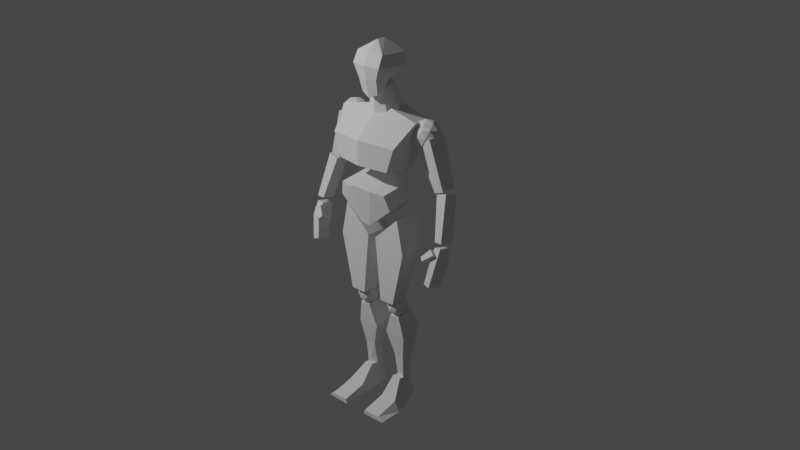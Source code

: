 # Source: 14-collections.blend  (saved by Blender 3.0.42; exported with 4.5.12 LTS)
import bpy
from mathutils import Matrix  # noqa: F401  (used for matrix-valued properties, if any)

bpy.ops.wm.read_factory_settings(use_empty=True)
scene = bpy.context.scene
scene.name = 'Scene'

# ---- collections
col_block_man = bpy.data.collections.new('Block Man'); scene.collection.children.link(col_block_man)
col_rendering = bpy.data.collections.new('Rendering'); scene.collection.children.link(col_rendering)
col_references = bpy.data.collections.new('References'); scene.collection.children.link(col_references)
col_reference_male = bpy.data.collections.new('Reference Male'); scene.collection.children.link(col_reference_male)

# ---- world
world_world = bpy.data.worlds.new('World'); scene.world = world_world
world_world.use_nodes = True; world_world.node_tree.nodes.clear()
_N = world_world.node_tree.nodes; _L = world_world.node_tree.links
n0 = _N.new('ShaderNodeOutputWorld'); n0.name = 'World Output'; n0.location = (300, 300)
n1 = _N.new('ShaderNodeBackground'); n1.name = 'Background'; n1.location = (10, 300)
n1.inputs[0].default_value = (0.05088, 0.05088, 0.05088, 1.0)
_L.new(n1.outputs[0], n0.inputs[0])
n0.is_active_output = True
world_world.color = (0.05088, 0.05088, 0.05088)
world_world.use_sun_shadow = False
world_world.sun_shadow_jitter_overblur = 0.0

# ---- cameras
cam_camera = bpy.data.cameras.new('Camera')
cam_camera.clip_end = 100.0
cam_camera.ortho_scale = 7.314

# ---- lights
light_light = bpy.data.lights.new('Light', 'POINT')
light_light.transmission_factor = 0.0
light_light.energy = 1000.0
light_light.shadow_soft_size = 0.1
light_light.shadow_maximum_resolution = 0.006
light_light.use_absolute_resolution = True

# ---- meshes
me_cube_007 = bpy.data.meshes.new('Cube.007')
me_cube_007.from_pydata([(-0.09564, -0.6516, -0.4388), (-0.159, -1.134, 0.2195), (-0.09564, 0.7457, -0.4284), (-0.159, 1.085, 0.233), (0.06867, -0.6535, -0.4364), (0.1234, -1.34, 0.4853), (0.06867, 0.7438, -0.4259), (0.1234, 1.242, 0.501), (-0.1357, -0.971, -0.003843), (-0.1357, 0.9459, 0.008583), (0.1983, 1.067, 0.1498), (0.1983, -1.079, 0.136)], [], [(8, 1, 3, 9), (9, 3, 7, 10), (10, 7, 5, 11), (11, 5, 1, 8), (2, 6, 4, 0), (7, 3, 1, 5), (4, 11, 8, 0), (6, 10, 11, 4), (2, 9, 10, 6), (0, 8, 9, 2)])
_uv = me_cube_007.uv_layers.new(name='UVMap')
_uv.uv.foreach_set('vector', [0.5331, 0.0, 0.625, 0.0, 0.625, 0.25, 0.5331, 0.25, 0.5331, 0.25, 0.625, 0.25, 0.625, 0.5, 0.5331, 0.5, 0.5331, 0.5, 0.625, 0.5, 0.625, 0.75, 0.5331, 0.75, 0.5331, 0.75, 0.625, 0.75, 0.625, 1.0, 0.5331, 1.0, 0.125, 0.5, 0.375, 0.5, 0.375, 0.75, 0.125, 0.75, 0.625, 0.5, 0.875, 0.5, 0.875, 0.75, 0.625, 0.75, 0.375, 0.75, 0.5331, 0.75, 0.5331, 1.0, 0.375, 1.0, 0.375, 0.5, 0.5331, 0.5, 0.5331, 0.75, 0.375, 0.75, 0.375, 0.25, 0.5331, 0.25, 0.5331, 0.5, 0.375, 0.5, 0.375, 0.0, 0.5331, 0.0, 0.5331, 0.25, 0.375, 0.25])
me_cube_007.use_remesh_fix_poles = True
me_cube_007.use_remesh_preserve_attributes = False
me_cube_007.update()
me_cube_008 = bpy.data.meshes.new('Cube.008')
me_cube_008.from_pydata([(-0.09142, -0.7083, -0.3911), (-0.08705, -0.7119, 0.3845), (-0.09142, 0.00254, -0.4333), (-0.08705, 1.211, 0.3845), (0.09164, -1.015, -0.4074), (0.1135, -0.7047, 0.3893), (0.09164, -0.001043, -0.4357), (0.1135, 1.218, 0.3893), (-0.2313, -0.8122, 0.1531), (-0.2313, 1.581, 0.1927), (0.1922, 1.563, 0.1806), (0.1922, -0.8301, 0.141), (-0.09549, 0.4103, -0.1464), (0.108, 0.3642, -0.1774), (0.108, -0.8067, -0.1274), (-0.09549, -0.7606, -0.09639)], [], [(8, 1, 3, 9), (9, 3, 7, 10), (10, 7, 5, 11), (11, 5, 1, 8), (2, 6, 4, 0), (7, 3, 1, 5), (14, 11, 8, 15), (13, 10, 11, 14), (12, 9, 10, 13), (15, 8, 9, 12), (0, 15, 12, 2), (2, 12, 13, 6), (6, 13, 14, 4), (4, 14, 15, 0)])
_uv = me_cube_008.uv_layers.new(name='UVMap')
_uv.uv.foreach_set('vector', [0.5462, 0.0, 0.625, 0.0, 0.625, 0.25, 0.5462, 0.25, 0.5462, 0.25, 0.625, 0.25, 0.625, 0.5, 0.5462, 0.5, 0.5462, 0.5, 0.625, 0.5, 0.625, 0.75, 0.5462, 0.75, 0.5462, 0.75, 0.625, 0.75, 0.625, 1.0, 0.5462, 1.0, 0.125, 0.5, 0.375, 0.5, 0.375, 0.75, 0.125, 0.75, 0.625, 0.5, 0.875, 0.5, 0.875, 0.75, 0.625, 0.75, 0.4549, 0.75, 0.5462, 0.75, 0.5462, 1.0, 0.4549, 1.0, 0.4549, 0.5, 0.5462, 0.5, 0.5462, 0.75, 0.4549, 0.75, 0.4549, 0.25, 0.5462, 0.25, 0.5462, 0.5, 0.4549, 0.5, 0.4549, 0.0, 0.5462, 0.0, 0.5462, 0.25, 0.4549, 0.25, 0.375, 0.0, 0.4549, 0.0, 0.4549, 0.25, 0.375, 0.25, 0.375, 0.25, 0.4549, 0.25, 0.4549, 0.5, 0.375, 0.5, 0.375, 0.5, 0.4549, 0.5, 0.4549, 0.75, 0.375, 0.75, 0.375, 0.75, 0.4549, 0.75, 0.4549, 1.0, 0.375, 1.0])
me_cube_008.use_remesh_fix_poles = True
me_cube_008.use_remesh_preserve_attributes = False
me_cube_008.update()
me_icosphere = bpy.data.meshes.new('Icosphere')
me_icosphere.from_pydata([(0.0, 0.0, -1.0), (0.7236, -0.5257, -0.4472), (-0.2764, -0.8506, -0.4472), (-0.8944, 0.0, -0.4472), (-0.2764, 0.8506, -0.4472), (0.7236, 0.5257, -0.4472), (0.2764, -0.8506, 0.4472), (-0.7236, -0.5257, 0.4472), (-0.7236, 0.5257, 0.4472), (0.2764, 0.8506, 0.4472), (0.8944, 0.0, 0.4472), (0.0, 0.0, 1.0), (-0.1625, -0.5, -0.8507), (0.4253, -0.309, -0.8507), (0.2629, -0.809, -0.5257), (0.8506, 0.0, -0.5257), (0.4253, 0.309, -0.8507), (-0.5257, 0.0, -0.8507), (-0.6882, -0.5, -0.5257), (-0.1625, 0.5, -0.8507), (-0.6882, 0.5, -0.5257), (0.2629, 0.809, -0.5257), (0.9511, -0.309, 0.0), (0.9511, 0.309, 0.0), (0.0, -1.0, 0.0), (0.5878, -0.809, 0.0), (-0.9511, -0.309, 0.0), (-0.5878, -0.809, 0.0), (-0.5878, 0.809, 0.0), (-0.9511, 0.309, 0.0), (0.5878, 0.809, 0.0), (0.0, 1.0, 0.0), (0.6882, -0.5, 0.5257), (-0.2629, -0.809, 0.5257), (-0.8506, 0.0, 0.5257), (-0.2629, 0.809, 0.5257), (0.6882, 0.5, 0.5257), (0.1625, -0.5, 0.8507), (0.5257, 0.0, 0.8507), (-0.4253, -0.309, 0.8507), (-0.4253, 0.309, 0.8507), (0.1625, 0.5, 0.8507)], [], [(0, 13, 12), (1, 13, 15), (0, 12, 17), (0, 17, 19), (0, 19, 16), (1, 15, 22), (2, 14, 24), (3, 18, 26), (4, 20, 28), (5, 21, 30), (1, 22, 25), (2, 24, 27), (3, 26, 29), (4, 28, 31), (5, 30, 23), (6, 32, 37), (7, 33, 39), (8, 34, 40), (9, 35, 41), (10, 36, 38), (38, 41, 11), (38, 36, 41), (36, 9, 41), (41, 40, 11), (41, 35, 40), (35, 8, 40), (40, 39, 11), (40, 34, 39), (34, 7, 39), (39, 37, 11), (39, 33, 37), (33, 6, 37), (37, 38, 11), (37, 32, 38), (32, 10, 38), (23, 36, 10), (23, 30, 36), (30, 9, 36), (31, 35, 9), (31, 28, 35), (28, 8, 35), (29, 34, 8), (29, 26, 34), (26, 7, 34), (27, 33, 7), (27, 24, 33), (24, 6, 33), (25, 32, 6), (25, 22, 32), (22, 10, 32), (30, 31, 9), (30, 21, 31), (21, 4, 31), (28, 29, 8), (28, 20, 29), (20, 3, 29), (26, 27, 7), (26, 18, 27), (18, 2, 27), (24, 25, 6), (24, 14, 25), (14, 1, 25), (22, 23, 10), (22, 15, 23), (15, 5, 23), (16, 21, 5), (16, 19, 21), (19, 4, 21), (19, 20, 4), (19, 17, 20), (17, 3, 20), (17, 18, 3), (17, 12, 18), (12, 2, 18), (15, 16, 5), (15, 13, 16), (13, 0, 16), (12, 14, 2), (12, 13, 14), (13, 1, 14)])
_uv = me_icosphere.uv_layers.new(name='UVMap')
_uv.uv.foreach_set('vector', [0.1818, 0.0, 0.2273, 0.07873, 0.1364, 0.07873, 0.2727, 0.1575, 0.3182, 0.07873, 0.3636, 0.1575, 0.9091, 0.0, 0.9545, 0.07873, 0.8636, 0.07873, 0.7273, 0.0, 0.7727, 0.07873, 0.6818, 0.07873, 0.5455, 0.0, 0.5909, 0.07873, 0.5, 0.07873, 0.2727, 0.1575, 0.3636, 0.1575, 0.3182, 0.2362, 0.09091, 0.1575, 0.1818, 0.1575, 0.1364, 0.2362, 0.8182, 0.1575, 0.9091, 0.1575, 0.8636, 0.2362, 0.6364, 0.1575, 0.7273, 0.1575, 0.6818, 0.2362, 0.4545, 0.1575, 0.5455, 0.1575, 0.5, 0.2362, 0.2727, 0.1575, 0.3182, 0.2362, 0.2273, 0.2362, 0.09091, 0.1575, 0.1364, 0.2362, 0.04546, 0.2362, 0.8182, 0.1575, 0.8636, 0.2362, 0.7727, 0.2362, 0.6364, 0.1575, 0.6818, 0.2362, 0.5909, 0.2362, 0.4545, 0.1575, 0.5, 0.2362, 0.4091, 0.2362, 0.1818, 0.3149, 0.2727, 0.3149, 0.2273, 0.3937, 0.0, 0.3149, 0.09091, 0.3149, 0.04546, 0.3937, 0.7273, 0.3149, 0.8182, 0.3149, 0.7727, 0.3937, 0.5455, 0.3149, 0.6364, 0.3149, 0.5909, 0.3937, 0.3636, 0.3149, 0.4545, 0.3149, 0.4091, 0.3937, 0.4091, 0.3937, 0.5, 0.3937, 0.4545, 0.4724, 0.4091, 0.3937, 0.4545, 0.3149, 0.5, 0.3937, 0.4545, 0.3149, 0.5455, 0.3149, 0.5, 0.3937, 0.5909, 0.3937, 0.6818, 0.3937, 0.6364, 0.4724, 0.5909, 0.3937, 0.6364, 0.3149, 0.6818, 0.3937, 0.6364, 0.3149, 0.7273, 0.3149, 0.6818, 0.3937, 0.7727, 0.3937, 0.8636, 0.3937, 0.8182, 0.4724, 0.7727, 0.3937, 0.8182, 0.3149, 0.8636, 0.3937, 0.8182, 0.3149, 0.9091, 0.3149, 0.8636, 0.3937, 0.04546, 0.3937, 0.1364, 0.3937, 0.09091, 0.4724, 0.04546, 0.3937, 0.09091, 0.3149, 0.1364, 0.3937, 0.09091, 0.3149, 0.1818, 0.3149, 0.1364, 0.3937, 0.2273, 0.3937, 0.3182, 0.3937, 0.2727, 0.4724, 0.2273, 0.3937, 0.2727, 0.3149, 0.3182, 0.3937, 0.2727, 0.3149, 0.3636, 0.3149, 0.3182, 0.3937, 0.4091, 0.2362, 0.4545, 0.3149, 0.3636, 0.3149, 0.4091, 0.2362, 0.5, 0.2362, 0.4545, 0.3149, 0.5, 0.2362, 0.5455, 0.3149, 0.4545, 0.3149, 0.5909, 0.2362, 0.6364, 0.3149, 0.5455, 0.3149, 0.5909, 0.2362, 0.6818, 0.2362, 0.6364, 0.3149, 0.6818, 0.2362, 0.7273, 0.3149, 0.6364, 0.3149, 0.7727, 0.2362, 0.8182, 0.3149, 0.7273, 0.3149, 0.7727, 0.2362, 0.8636, 0.2362, 0.8182, 0.3149, 0.8636, 0.2362, 0.9091, 0.3149, 0.8182, 0.3149, 0.04546, 0.2362, 0.09091, 0.3149, 0.0, 0.3149, 0.04546, 0.2362, 0.1364, 0.2362, 0.09091, 0.3149, 0.1364, 0.2362, 0.1818, 0.3149, 0.09091, 0.3149, 0.2273, 0.2362, 0.2727, 0.3149, 0.1818, 0.3149, 0.2273, 0.2362, 0.3182, 0.2362, 0.2727, 0.3149, 0.3182, 0.2362, 0.3636, 0.3149, 0.2727, 0.3149, 0.5, 0.2362, 0.5909, 0.2362, 0.5455, 0.3149, 0.5, 0.2362, 0.5455, 0.1575, 0.5909, 0.2362, 0.5455, 0.1575, 0.6364, 0.1575, 0.5909, 0.2362, 0.6818, 0.2362, 0.7727, 0.2362, 0.7273, 0.3149, 0.6818, 0.2362, 0.7273, 0.1575, 0.7727, 0.2362, 0.7273, 0.1575, 0.8182, 0.1575, 0.7727, 0.2362, 0.8636, 0.2362, 0.9545, 0.2362, 0.9091, 0.3149, 0.8636, 0.2362, 0.9091, 0.1575, 0.9545, 0.2362, 0.9091, 0.1575, 1.0, 0.1575, 0.9545, 0.2362, 0.1364, 0.2362, 0.2273, 0.2362, 0.1818, 0.3149, 0.1364, 0.2362, 0.1818, 0.1575, 0.2273, 0.2362, 0.1818, 0.1575, 0.2727, 0.1575, 0.2273, 0.2362, 0.3182, 0.2362, 0.4091, 0.2362, 0.3636, 0.3149, 0.3182, 0.2362, 0.3636, 0.1575, 0.4091, 0.2362, 0.3636, 0.1575, 0.4545, 0.1575, 0.4091, 0.2362, 0.5, 0.07873, 0.5455, 0.1575, 0.4545, 0.1575, 0.5, 0.07873, 0.5909, 0.07873, 0.5455, 0.1575, 0.5909, 0.07873, 0.6364, 0.1575, 0.5455, 0.1575, 0.6818, 0.07873, 0.7273, 0.1575, 0.6364, 0.1575, 0.6818, 0.07873, 0.7727, 0.07873, 0.7273, 0.1575, 0.7727, 0.07873, 0.8182, 0.1575, 0.7273, 0.1575, 0.8636, 0.07873, 0.9091, 0.1575, 0.8182, 0.1575, 0.8636, 0.07873, 0.9545, 0.07873, 0.9091, 0.1575, 0.9545, 0.07873, 1.0, 0.1575, 0.9091, 0.1575, 0.3636, 0.1575, 0.4091, 0.07873, 0.4545, 0.1575, 0.3636, 0.1575, 0.3182, 0.07873, 0.4091, 0.07873, 0.3182, 0.07873, 0.3636, 0.0, 0.4091, 0.07873, 0.1364, 0.07873, 0.1818, 0.1575, 0.09091, 0.1575, 0.1364, 0.07873, 0.2273, 0.07873, 0.1818, 0.1575, 0.2273, 0.07873, 0.2727, 0.1575, 0.1818, 0.1575])
me_icosphere.use_remesh_fix_poles = True
me_icosphere.use_remesh_preserve_attributes = False
me_icosphere.update()
me_cube_009 = bpy.data.meshes.new('Cube.009')
me_cube_009.from_pydata([(-0.1476, -0.279, -0.3581), (-0.1222, -0.2912, 0.06927), (-0.1476, 1.401, -0.2704), (-0.1005, 1.247, 0.6846), (0.2299, -0.279, -0.3386), (0.1431, -0.2912, 0.05953), (0.05744, 1.401, -0.2509), (0.03456, 1.247, 0.6554), (-0.1476, 0.561, -0.3143), (-0.1005, 0.4599, 0.7528), (0.1629, 0.561, -0.2948), (0.03456, 0.4599, 0.7236), (-0.1475, -1.543, -0.382), (-0.1222, -1.556, -0.1819), (0.1432, -1.556, -0.1917), (0.23, -1.543, -0.3625)], [], [(8, 9, 3, 2), (2, 3, 7, 6), (10, 11, 5, 4), (1, 0, 12, 13), (8, 10, 4, 0), (11, 9, 1, 5), (7, 3, 9, 11), (2, 6, 10, 8), (6, 7, 11, 10), (0, 1, 9, 8), (15, 14, 13, 12), (0, 4, 15, 12), (5, 1, 13, 14), (4, 5, 14, 15)])
_uv = me_cube_009.uv_layers.new(name='UVMap')
_uv.uv.foreach_set('vector', [0.375, 0.125, 0.625, 0.125, 0.625, 0.25, 0.375, 0.25, 0.375, 0.25, 0.625, 0.25, 0.625, 0.5, 0.375, 0.5, 0.375, 0.625, 0.625, 0.625, 0.625, 0.75, 0.375, 0.75, 0.625, 0.0, 0.375, 0.0, 0.375, 0.0, 0.625, 0.0, 0.125, 0.625, 0.375, 0.625, 0.375, 0.75, 0.125, 0.75, 0.625, 0.625, 0.875, 0.625, 0.875, 0.75, 0.625, 0.75, 0.625, 0.5, 0.875, 0.5, 0.875, 0.625, 0.625, 0.625, 0.125, 0.5, 0.375, 0.5, 0.375, 0.625, 0.125, 0.625, 0.375, 0.5, 0.625, 0.5, 0.625, 0.625, 0.375, 0.625, 0.375, 0.0, 0.625, 0.0, 0.625, 0.125, 0.375, 0.125, 0.375, 0.75, 0.625, 0.75, 0.625, 1.0, 0.375, 1.0, 0.125, 0.75, 0.375, 0.75, 0.375, 0.75, 0.125, 0.75, 0.625, 0.75, 0.875, 0.75, 0.875, 0.75, 0.625, 0.75, 0.375, 0.75, 0.625, 0.75, 0.625, 0.75, 0.375, 0.75])
me_cube_009.use_remesh_fix_poles = True
me_cube_009.use_remesh_preserve_attributes = False
me_cube_009.update()
me_cube_010 = bpy.data.meshes.new('Cube.010')
me_cube_010.from_pydata([(0.0, -0.9513, -1.058), (0.0, -1.268, 0.5891), (0.0, 0.927, -0.9001), (0.0, 0.4527, 0.808), (1.317, -0.962, -0.1119), (1.121, -1.116, 0.5261), (1.317, 0.5393, 0.1547), (1.121, 0.3342, 0.7107), (0.2247, 0.927, -0.8877), (0.5266, 0.4527, 0.7963), (0.2247, -0.9513, -1.046), (0.5266, -1.268, 0.5774)], [], [(8, 9, 7, 6), (6, 7, 5, 4), (10, 11, 1, 0), (8, 6, 4, 10), (9, 3, 1, 11), (7, 9, 11, 5), (2, 8, 10, 0), (4, 5, 11, 10), (2, 3, 9, 8)])
_uv = me_cube_010.uv_layers.new(name='UVMap')
_uv.uv.foreach_set('vector', [0.375, 0.3695, 0.625, 0.3695, 0.625, 0.5, 0.375, 0.5, 0.375, 0.5, 0.625, 0.5, 0.625, 0.75, 0.375, 0.75, 0.375, 0.8805, 0.625, 0.8805, 0.625, 1.0, 0.375, 1.0, 0.2445, 0.5, 0.375, 0.5, 0.375, 0.75, 0.2445, 0.75, 0.7555, 0.5, 0.875, 0.5, 0.875, 0.75, 0.7555, 0.75, 0.625, 0.5, 0.7555, 0.5, 0.7555, 0.75, 0.625, 0.75, 0.125, 0.5, 0.2445, 0.5, 0.2445, 0.75, 0.125, 0.75, 0.375, 0.75, 0.625, 0.75, 0.625, 0.8805, 0.375, 0.8805, 0.375, 0.25, 0.625, 0.25, 0.625, 0.3695, 0.375, 0.3695])
me_cube_010.use_remesh_fix_poles = True
me_cube_010.use_remesh_preserve_attributes = False
me_cube_010.update()
me_cube_011 = bpy.data.meshes.new('Cube.011')
me_cube_011.from_pydata([(1.782, -0.05307, 0.8136), (1.224, -0.9578, -0.8497), (1.22, 0.2864, -1.122), (1.723, 0.8664, 0.5988), (0.0, 0.4199, -1.146), (0.0, 1.162, 0.8599), (0.0, -1.208, -0.8016), (0.0, -0.04094, 1.183), (1.546, -0.9337, 0.04745), (1.564, 0.8335, 0.1524), (0.0, -1.216, 0.1239), (0.0, 1.043, 0.2855)], [], [(3, 9, 11, 5), (10, 8, 0, 7), (3, 5, 7, 0), (10, 6, 1, 8), (2, 9, 8, 1), (9, 3, 0, 8), (4, 2, 1, 6), (4, 11, 9, 2)])
_uv = me_cube_011.uv_layers.new(name='UVMap')
_uv.uv.foreach_set('vector', [0.625, 0.5, 0.537, 0.5, 0.537, 0.375, 0.625, 0.375, 0.537, 0.875, 0.537, 0.75, 0.625, 0.75, 0.625, 0.875, 0.625, 0.5, 0.75, 0.5, 0.75, 0.75, 0.625, 0.75, 0.537, 0.875, 0.375, 0.875, 0.375, 0.75, 0.537, 0.75, 0.375, 0.5, 0.537, 0.5, 0.537, 0.75, 0.375, 0.75, 0.537, 0.5, 0.625, 0.5, 0.625, 0.75, 0.537, 0.75, 0.25, 0.5, 0.375, 0.5, 0.375, 0.75, 0.25, 0.75, 0.375, 0.375, 0.537, 0.375, 0.537, 0.5, 0.375, 0.5])
me_cube_011.use_remesh_fix_poles = True
me_cube_011.use_remesh_preserve_attributes = False
me_cube_011.update()
me_icosphere_001 = bpy.data.meshes.new('Icosphere.001')
me_icosphere_001.from_pydata([(0.0, 0.0, -1.0), (0.7236, -0.5257, -0.4472), (-0.2764, -0.8506, -0.4472), (-0.8944, 0.0, -0.4472), (-0.2764, 0.8506, -0.4472), (0.7236, 0.5257, -0.4472), (0.2764, -0.8506, 0.4472), (-0.7236, -0.5257, 0.4472), (-0.7236, 0.5257, 0.4472), (0.2764, 0.8506, 0.4472), (0.8944, 0.0, 0.4472), (0.0, 0.0, 1.0), (-0.1625, -0.5, -0.8507), (0.4253, -0.309, -0.8507), (0.2629, -0.809, -0.5257), (0.8506, 0.0, -0.5257), (0.4253, 0.309, -0.8507), (-0.5257, 0.0, -0.8507), (-0.6882, -0.5, -0.5257), (-0.1625, 0.5, -0.8507), (-0.6882, 0.5, -0.5257), (0.2629, 0.809, -0.5257), (0.9511, -0.309, 0.0), (0.9511, 0.309, 0.0), (0.0, -1.0, 0.0), (0.5878, -0.809, 0.0), (-0.9511, -0.309, 0.0), (-0.5878, -0.809, 0.0), (-0.5878, 0.809, 0.0), (-0.9511, 0.309, 0.0), (0.5878, 0.809, 0.0), (0.0, 1.0, 0.0), (0.6882, -0.5, 0.5257), (-0.2629, -0.809, 0.5257), (-0.8506, 0.0, 0.5257), (-0.2629, 0.809, 0.5257), (0.6882, 0.5, 0.5257), (0.1625, -0.5, 0.8507), (0.5257, 0.0, 0.8507), (-0.4253, -0.309, 0.8507), (-0.4253, 0.309, 0.8507), (0.1625, 0.5, 0.8507)], [], [(0, 13, 12), (1, 13, 15), (0, 12, 17), (0, 17, 19), (0, 19, 16), (1, 15, 22), (2, 14, 24), (3, 18, 26), (4, 20, 28), (5, 21, 30), (1, 22, 25), (2, 24, 27), (3, 26, 29), (4, 28, 31), (5, 30, 23), (6, 32, 37), (7, 33, 39), (8, 34, 40), (9, 35, 41), (10, 36, 38), (38, 41, 11), (38, 36, 41), (36, 9, 41), (41, 40, 11), (41, 35, 40), (35, 8, 40), (40, 39, 11), (40, 34, 39), (34, 7, 39), (39, 37, 11), (39, 33, 37), (33, 6, 37), (37, 38, 11), (37, 32, 38), (32, 10, 38), (23, 36, 10), (23, 30, 36), (30, 9, 36), (31, 35, 9), (31, 28, 35), (28, 8, 35), (29, 34, 8), (29, 26, 34), (26, 7, 34), (27, 33, 7), (27, 24, 33), (24, 6, 33), (25, 32, 6), (25, 22, 32), (22, 10, 32), (30, 31, 9), (30, 21, 31), (21, 4, 31), (28, 29, 8), (28, 20, 29), (20, 3, 29), (26, 27, 7), (26, 18, 27), (18, 2, 27), (24, 25, 6), (24, 14, 25), (14, 1, 25), (22, 23, 10), (22, 15, 23), (15, 5, 23), (16, 21, 5), (16, 19, 21), (19, 4, 21), (19, 20, 4), (19, 17, 20), (17, 3, 20), (17, 18, 3), (17, 12, 18), (12, 2, 18), (15, 16, 5), (15, 13, 16), (13, 0, 16), (12, 14, 2), (12, 13, 14), (13, 1, 14)])
_uv = me_icosphere_001.uv_layers.new(name='UVMap')
_uv.uv.foreach_set('vector', [0.1818, 0.0, 0.2273, 0.07873, 0.1364, 0.07873, 0.2727, 0.1575, 0.3182, 0.07873, 0.3636, 0.1575, 0.9091, 0.0, 0.9545, 0.07873, 0.8636, 0.07873, 0.7273, 0.0, 0.7727, 0.07873, 0.6818, 0.07873, 0.5455, 0.0, 0.5909, 0.07873, 0.5, 0.07873, 0.2727, 0.1575, 0.3636, 0.1575, 0.3182, 0.2362, 0.09091, 0.1575, 0.1818, 0.1575, 0.1364, 0.2362, 0.8182, 0.1575, 0.9091, 0.1575, 0.8636, 0.2362, 0.6364, 0.1575, 0.7273, 0.1575, 0.6818, 0.2362, 0.4545, 0.1575, 0.5455, 0.1575, 0.5, 0.2362, 0.2727, 0.1575, 0.3182, 0.2362, 0.2273, 0.2362, 0.09091, 0.1575, 0.1364, 0.2362, 0.04546, 0.2362, 0.8182, 0.1575, 0.8636, 0.2362, 0.7727, 0.2362, 0.6364, 0.1575, 0.6818, 0.2362, 0.5909, 0.2362, 0.4545, 0.1575, 0.5, 0.2362, 0.4091, 0.2362, 0.1818, 0.3149, 0.2727, 0.3149, 0.2273, 0.3937, 0.0, 0.3149, 0.09091, 0.3149, 0.04546, 0.3937, 0.7273, 0.3149, 0.8182, 0.3149, 0.7727, 0.3937, 0.5455, 0.3149, 0.6364, 0.3149, 0.5909, 0.3937, 0.3636, 0.3149, 0.4545, 0.3149, 0.4091, 0.3937, 0.4091, 0.3937, 0.5, 0.3937, 0.4545, 0.4724, 0.4091, 0.3937, 0.4545, 0.3149, 0.5, 0.3937, 0.4545, 0.3149, 0.5455, 0.3149, 0.5, 0.3937, 0.5909, 0.3937, 0.6818, 0.3937, 0.6364, 0.4724, 0.5909, 0.3937, 0.6364, 0.3149, 0.6818, 0.3937, 0.6364, 0.3149, 0.7273, 0.3149, 0.6818, 0.3937, 0.7727, 0.3937, 0.8636, 0.3937, 0.8182, 0.4724, 0.7727, 0.3937, 0.8182, 0.3149, 0.8636, 0.3937, 0.8182, 0.3149, 0.9091, 0.3149, 0.8636, 0.3937, 0.04546, 0.3937, 0.1364, 0.3937, 0.09091, 0.4724, 0.04546, 0.3937, 0.09091, 0.3149, 0.1364, 0.3937, 0.09091, 0.3149, 0.1818, 0.3149, 0.1364, 0.3937, 0.2273, 0.3937, 0.3182, 0.3937, 0.2727, 0.4724, 0.2273, 0.3937, 0.2727, 0.3149, 0.3182, 0.3937, 0.2727, 0.3149, 0.3636, 0.3149, 0.3182, 0.3937, 0.4091, 0.2362, 0.4545, 0.3149, 0.3636, 0.3149, 0.4091, 0.2362, 0.5, 0.2362, 0.4545, 0.3149, 0.5, 0.2362, 0.5455, 0.3149, 0.4545, 0.3149, 0.5909, 0.2362, 0.6364, 0.3149, 0.5455, 0.3149, 0.5909, 0.2362, 0.6818, 0.2362, 0.6364, 0.3149, 0.6818, 0.2362, 0.7273, 0.3149, 0.6364, 0.3149, 0.7727, 0.2362, 0.8182, 0.3149, 0.7273, 0.3149, 0.7727, 0.2362, 0.8636, 0.2362, 0.8182, 0.3149, 0.8636, 0.2362, 0.9091, 0.3149, 0.8182, 0.3149, 0.04546, 0.2362, 0.09091, 0.3149, 0.0, 0.3149, 0.04546, 0.2362, 0.1364, 0.2362, 0.09091, 0.3149, 0.1364, 0.2362, 0.1818, 0.3149, 0.09091, 0.3149, 0.2273, 0.2362, 0.2727, 0.3149, 0.1818, 0.3149, 0.2273, 0.2362, 0.3182, 0.2362, 0.2727, 0.3149, 0.3182, 0.2362, 0.3636, 0.3149, 0.2727, 0.3149, 0.5, 0.2362, 0.5909, 0.2362, 0.5455, 0.3149, 0.5, 0.2362, 0.5455, 0.1575, 0.5909, 0.2362, 0.5455, 0.1575, 0.6364, 0.1575, 0.5909, 0.2362, 0.6818, 0.2362, 0.7727, 0.2362, 0.7273, 0.3149, 0.6818, 0.2362, 0.7273, 0.1575, 0.7727, 0.2362, 0.7273, 0.1575, 0.8182, 0.1575, 0.7727, 0.2362, 0.8636, 0.2362, 0.9545, 0.2362, 0.9091, 0.3149, 0.8636, 0.2362, 0.9091, 0.1575, 0.9545, 0.2362, 0.9091, 0.1575, 1.0, 0.1575, 0.9545, 0.2362, 0.1364, 0.2362, 0.2273, 0.2362, 0.1818, 0.3149, 0.1364, 0.2362, 0.1818, 0.1575, 0.2273, 0.2362, 0.1818, 0.1575, 0.2727, 0.1575, 0.2273, 0.2362, 0.3182, 0.2362, 0.4091, 0.2362, 0.3636, 0.3149, 0.3182, 0.2362, 0.3636, 0.1575, 0.4091, 0.2362, 0.3636, 0.1575, 0.4545, 0.1575, 0.4091, 0.2362, 0.5, 0.07873, 0.5455, 0.1575, 0.4545, 0.1575, 0.5, 0.07873, 0.5909, 0.07873, 0.5455, 0.1575, 0.5909, 0.07873, 0.6364, 0.1575, 0.5455, 0.1575, 0.6818, 0.07873, 0.7273, 0.1575, 0.6364, 0.1575, 0.6818, 0.07873, 0.7727, 0.07873, 0.7273, 0.1575, 0.7727, 0.07873, 0.8182, 0.1575, 0.7273, 0.1575, 0.8636, 0.07873, 0.9091, 0.1575, 0.8182, 0.1575, 0.8636, 0.07873, 0.9545, 0.07873, 0.9091, 0.1575, 0.9545, 0.07873, 1.0, 0.1575, 0.9091, 0.1575, 0.3636, 0.1575, 0.4091, 0.07873, 0.4545, 0.1575, 0.3636, 0.1575, 0.3182, 0.07873, 0.4091, 0.07873, 0.3182, 0.07873, 0.3636, 0.0, 0.4091, 0.07873, 0.1364, 0.07873, 0.1818, 0.1575, 0.09091, 0.1575, 0.1364, 0.07873, 0.2273, 0.07873, 0.1818, 0.1575, 0.2273, 0.07873, 0.2727, 0.1575, 0.1818, 0.1575])
me_icosphere_001.use_remesh_fix_poles = True
me_icosphere_001.use_remesh_preserve_attributes = False
me_icosphere_001.update()
me_cube_012 = bpy.data.meshes.new('Cube.012')
me_cube_012.from_pydata([(-0.6908, -0.7389, -1.047), (-1.014, -1.0, 0.9979), (-0.6908, 0.7062, -1.047), (-1.014, 1.0, 0.9979), (0.5904, -0.7389, -1.061), (1.115, -1.0, 1.11), (0.5904, 0.7062, -1.061), (1.115, 1.0, 1.11)], [], [(0, 1, 3, 2), (2, 3, 7, 6), (6, 7, 5, 4), (4, 5, 1, 0), (2, 6, 4, 0), (7, 3, 1, 5)])
_uv = me_cube_012.uv_layers.new(name='UVMap')
_uv.uv.foreach_set('vector', [0.375, 0.0, 0.625, 0.0, 0.625, 0.25, 0.375, 0.25, 0.375, 0.25, 0.625, 0.25, 0.625, 0.5, 0.375, 0.5, 0.375, 0.5, 0.625, 0.5, 0.625, 0.75, 0.375, 0.75, 0.375, 0.75, 0.625, 0.75, 0.625, 1.0, 0.375, 1.0, 0.125, 0.5, 0.375, 0.5, 0.375, 0.75, 0.125, 0.75, 0.625, 0.5, 0.875, 0.5, 0.875, 0.75, 0.625, 0.75])
me_cube_012.use_remesh_fix_poles = True
me_cube_012.use_remesh_preserve_attributes = False
me_cube_012.update()
me_cube_013 = bpy.data.meshes.new('Cube.013')
me_cube_013.from_pydata([(-0.5802, -1.0, -0.9478), (-0.5625, -1.0, 0.9558), (-0.5802, 1.0, -0.9478), (-0.5625, 1.0, 0.9558), (0.3504, -1.0, -1.008), (0.7923, -1.0, 0.9995), (0.3504, 1.0, -1.008), (0.7923, 1.0, 0.9995)], [], [(0, 1, 3, 2), (2, 3, 7, 6), (6, 7, 5, 4), (4, 5, 1, 0), (2, 6, 4, 0), (7, 3, 1, 5)])
_uv = me_cube_013.uv_layers.new(name='UVMap')
_uv.uv.foreach_set('vector', [0.375, 0.0, 0.625, 0.0, 0.625, 0.25, 0.375, 0.25, 0.375, 0.25, 0.625, 0.25, 0.625, 0.5, 0.375, 0.5, 0.375, 0.5, 0.625, 0.5, 0.625, 0.75, 0.375, 0.75, 0.375, 0.75, 0.625, 0.75, 0.625, 1.0, 0.375, 1.0, 0.125, 0.5, 0.375, 0.5, 0.375, 0.75, 0.125, 0.75, 0.625, 0.5, 0.875, 0.5, 0.875, 0.75, 0.625, 0.75])
me_cube_013.use_remesh_fix_poles = True
me_cube_013.use_remesh_preserve_attributes = False
me_cube_013.update()
me_cube_014 = bpy.data.meshes.new('Cube.014')
me_cube_014.from_pydata([(-0.6082, -0.4037, -0.2782), (-0.2457, -0.2832, 0.3302), (-0.6082, 0.4037, -0.2782), (-0.2457, 0.3068, 0.3302), (0.2553, -0.4037, -0.3487), (0.5987, -0.2832, 0.2967), (0.2553, 0.4037, -0.3487), (0.5987, 0.3068, 0.2967), (-1.573, 0.325, -1.197), (-1.573, -0.325, -1.197), (-0.8649, 0.325, -1.328), (-0.8649, -0.325, -1.328)], [], [(0, 1, 3, 2), (2, 3, 7, 6), (6, 7, 5, 4), (4, 5, 1, 0), (6, 4, 11, 10), (7, 3, 1, 5), (8, 10, 11, 9), (4, 0, 9, 11), (2, 6, 10, 8), (0, 2, 8, 9)])
_uv = me_cube_014.uv_layers.new(name='UVMap')
_uv.uv.foreach_set('vector', [0.375, 0.0, 0.625, 0.0, 0.625, 0.25, 0.375, 0.25, 0.375, 0.25, 0.625, 0.25, 0.625, 0.5, 0.375, 0.5, 0.375, 0.5, 0.625, 0.5, 0.625, 0.75, 0.375, 0.75, 0.375, 0.75, 0.625, 0.75, 0.625, 1.0, 0.375, 1.0, 0.375, 0.5, 0.375, 0.75, 0.375, 0.75, 0.375, 0.5, 0.625, 0.5, 0.875, 0.5, 0.875, 0.75, 0.625, 0.75, 0.125, 0.5, 0.375, 0.5, 0.375, 0.75, 0.125, 0.75, 0.375, 0.75, 0.375, 1.0, 0.375, 1.0, 0.375, 0.75, 0.375, 0.25, 0.375, 0.5, 0.375, 0.5, 0.375, 0.25, 0.375, 0.0, 0.375, 0.25, 0.375, 0.25, 0.375, 0.0])
me_cube_014.use_remesh_fix_poles = True
me_cube_014.use_remesh_preserve_attributes = False
me_cube_014.update()
me_cube_015 = bpy.data.meshes.new('Cube.015')
me_cube_015.from_pydata([(-0.3413, -1.0, -0.1914), (-0.2457, -1.0, 0.3302), (-0.3413, 1.0, -0.1914), (-0.2457, 1.0, 0.3302), (0.1734, -1.0, -0.256), (0.5987, -1.0, 0.2967), (0.1734, 1.0, -0.256), (0.5987, 1.0, 0.2967)], [], [(0, 1, 3, 2), (2, 3, 7, 6), (6, 7, 5, 4), (4, 5, 1, 0), (2, 6, 4, 0), (7, 3, 1, 5)])
_uv = me_cube_015.uv_layers.new(name='UVMap')
_uv.uv.foreach_set('vector', [0.375, 0.0, 0.625, 0.0, 0.625, 0.25, 0.375, 0.25, 0.375, 0.25, 0.625, 0.25, 0.625, 0.5, 0.375, 0.5, 0.375, 0.5, 0.625, 0.5, 0.625, 0.75, 0.375, 0.75, 0.375, 0.75, 0.625, 0.75, 0.625, 1.0, 0.375, 1.0, 0.125, 0.5, 0.375, 0.5, 0.375, 0.75, 0.125, 0.75, 0.625, 0.5, 0.875, 0.5, 0.875, 0.75, 0.625, 0.75])
me_cube_015.use_remesh_fix_poles = True
me_cube_015.use_remesh_preserve_attributes = False
me_cube_015.update()
me_cylinder = bpy.data.meshes.new('Cylinder')
me_cylinder.from_pydata([(7.13e-09, 1.319, -1.0), (-1.924e-09, 0.9139, 1.0), (0.9327, 0.9327, -1.0), (0.6462, 0.6462, 1.0), (1.319, -5.52e-08, -1.0), (0.9139, -4.242e-08, 1.0), (0.9327, -0.9327, -1.0), (0.6462, -0.6462, 1.0), (-1.082e-07, -1.319, -1.0), (-8.182e-08, -0.9139, 1.0), (-0.9327, -0.9327, -1.0), (-0.6462, -0.6462, 1.0), (-1.319, 1.818e-08, -1.0), (-0.9139, 8.428e-09, 1.0), (-0.9327, 0.9327, -1.0), (-0.6462, 0.6462, 1.0)], [], [(0, 1, 3, 2), (2, 3, 5, 4), (4, 5, 7, 6), (6, 7, 9, 8), (8, 9, 11, 10), (10, 11, 13, 12), (3, 1, 15, 13, 11, 9, 7, 5), (12, 13, 15, 14), (14, 15, 1, 0), (0, 2, 4, 6, 8, 10, 12, 14)])
_uv = me_cylinder.uv_layers.new(name='UVMap')
_uv.uv.foreach_set('vector', [1.0, 0.5, 1.0, 1.0, 0.875, 1.0, 0.875, 0.5, 0.875, 0.5, 0.875, 1.0, 0.75, 1.0, 0.75, 0.5, 0.75, 0.5, 0.75, 1.0, 0.625, 1.0, 0.625, 0.5, 0.625, 0.5, 0.625, 1.0, 0.5, 1.0, 0.5, 0.5, 0.5, 0.5, 0.5, 1.0, 0.375, 1.0, 0.375, 0.5, 0.375, 0.5, 0.375, 1.0, 0.25, 1.0, 0.25, 0.5, 0.4197, 0.4197, 0.25, 0.49, 0.08029, 0.4197, 0.01, 0.25, 0.08029, 0.08029, 0.25, 0.01, 0.4197, 0.08029, 0.49, 0.25, 0.25, 0.5, 0.25, 1.0, 0.125, 1.0, 0.125, 0.5, 0.125, 0.5, 0.125, 1.0, 0.0, 1.0, 0.0, 0.5, 0.75, 0.49, 0.9197, 0.4197, 0.99, 0.25, 0.9197, 0.08029, 0.75, 0.01, 0.5803, 0.08029, 0.51, 0.25, 0.5803, 0.4197])
me_cylinder.use_remesh_fix_poles = True
me_cylinder.use_remesh_preserve_attributes = False
me_cylinder.update()
me_cube_016 = bpy.data.meshes.new('Cube.016')
me_cube_016.from_pydata([(0.7326, -1.2, -1.763), (0.7326, -0.567, -1.588), (0.8707, -0.1753, -0.757), (0.8707, -1.474, -0.5814), (1.203, 1.191, 1.059), (1.203, -1.182, 1.234), (1.237, 1.225, -0.0149), (1.237, -1.607, 0.3558), (5.96e-08, -0.5997, -1.867), (2.98e-08, 0.3536, 2.049), (-3.546e-17, -1.339, -2.072), (2.98e-08, -0.3536, 2.049), (5.96e-08, -1.66, -0.6904), (-7.598e-17, -0.1418, -0.8957), (6.585e-17, -1.319, 1.433), (-1.192e-07, 1.456, 1.227), (-7.091e-17, 1.496, -0.02807), (2.533e-17, -1.815, 0.4054)], [], [(15, 9, 4), (8, 1, 0, 10), (1, 2, 3, 0), (8, 13, 2, 1), (6, 4, 5, 7), (16, 15, 4, 6), (2, 6, 7, 3), (3, 7, 17, 12), (9, 11, 5, 4), (7, 5, 14, 17), (0, 3, 12, 10), (5, 11, 14), (13, 16, 6, 2)])
_uv = me_cube_016.uv_layers.new(name='UVMap')
_uv.uv.foreach_set('vector', [0.5674, 0.375, 0.625, 0.375, 0.5674, 0.5, 0.25, 0.5, 0.375, 0.5, 0.375, 0.75, 0.25, 0.75, 0.375, 0.5, 0.4608, 0.5, 0.4608, 0.75, 0.375, 0.75, 0.375, 0.375, 0.4608, 0.375, 0.4608, 0.5, 0.375, 0.5, 0.5141, 0.5, 0.5674, 0.5, 0.5674, 0.75, 0.5141, 0.75, 0.5141, 0.375, 0.5674, 0.375, 0.5674, 0.5, 0.5141, 0.5, 0.4608, 0.5, 0.5141, 0.5, 0.5141, 0.75, 0.4608, 0.75, 0.4608, 0.75, 0.5141, 0.75, 0.5141, 0.875, 0.4608, 0.875, 0.75, 0.5, 0.75, 0.75, 0.5674, 0.75, 0.5674, 0.5, 0.5141, 0.75, 0.5674, 0.75, 0.5674, 0.875, 0.5141, 0.875, 0.375, 0.75, 0.4608, 0.75, 0.4608, 0.875, 0.375, 0.875, 0.5674, 0.75, 0.625, 0.875, 0.5674, 0.875, 0.4608, 0.375, 0.5141, 0.375, 0.5141, 0.5, 0.4608, 0.5])
me_cube_016.use_remesh_fix_poles = True
me_cube_016.use_remesh_preserve_attributes = False
me_cube_016.update()

# ---- objects
ob_cube = bpy.data.objects.new('Cube', me_cube_007)
ob_cube_001 = bpy.data.objects.new('Cube.001', me_cube_008)
ob_icosphere = bpy.data.objects.new('Icosphere', me_icosphere)
ob_cube_002 = bpy.data.objects.new('Cube.002', me_cube_009)
ob_cube_003 = bpy.data.objects.new('Cube.003', me_cube_010)
ob_cube_004 = bpy.data.objects.new('Cube.004', me_cube_011)
ob_icosphere_001 = bpy.data.objects.new('Icosphere.001', me_icosphere_001)
ob_cube_005 = bpy.data.objects.new('Cube.005', me_cube_012)
ob_cube_006 = bpy.data.objects.new('Cube.006', me_cube_013)
ob_cube_007 = bpy.data.objects.new('Cube.007', me_cube_014)
ob_cube_008 = bpy.data.objects.new('Cube.008', me_cube_015)
ob_cylinder = bpy.data.objects.new('Cylinder', me_cylinder)
ob_cube_009 = bpy.data.objects.new('Cube.009', me_cube_016)
ob_light = bpy.data.objects.new('Light', light_light)
ob_camera = bpy.data.objects.new('Camera', cam_camera)
ob_reference_female_front = bpy.data.objects.new('Reference Female Front', None)
ob_reference_male_front = bpy.data.objects.new('Reference Male Front', None)
ob_reference_male_side = bpy.data.objects.new('Reference Male Side', None)

# ---- transforms, parenting, visibility, modifiers, constraints
ob_cube.location = (0.2032, -0.02986, 1.648)
ob_cube.rotation_euler = (-0.09883, -0.0, 0.0)
ob_cube.scale = (1.0, 0.1278, 1.0)
_m = ob_cube.modifiers.new('Mirror', 'MIRROR')
_m.mirror_object = ob_cube_004
ob_cube_001.location = (0.1931, 0.07528, 0.6518)
ob_cube_001.rotation_euler = (0.1503, -0.0, 0.0)
ob_cube_001.scale = (0.5577, 0.1019, 1.0)
_m = ob_cube_001.modifiers.new('Mirror', 'MIRROR')
_m.mirror_object = ob_cube_004
ob_icosphere.location = (0.198, -1.523e-07, 1.133)
ob_icosphere.scale = (0.1067, 0.1067, 0.1067)
_m = ob_icosphere.modifiers.new('Mirror', 'MIRROR')
_m.mirror_object = ob_cube_004
ob_cube_002.location = (0.2185, -0.1127, 0.1053)
ob_cube_002.scale = (0.6738, 0.2008, 0.2503)
_m = ob_cube_002.modifiers.new('Mirror', 'MIRROR')
_m.mirror_object = ob_cube_004
ob_cube_003.location = (-0.002979, -3.129e-07, 2.29)
ob_cube_003.scale = (0.2405, 0.2405, 0.2405)
_m = ob_cube_003.modifiers.new('Mirror', 'MIRROR')
_m.use_clip = True
ob_cube_004.location = (-0.002979, -3.129e-07, 2.887)
ob_cube_004.scale = (0.2458, 0.2715, 0.2715)
_m = ob_cube_004.modifiers.new('Mirror', 'MIRROR')
_m.use_clip = True
ob_icosphere_001.location = (0.4568, 0.1169, 2.976)
ob_icosphere_001.scale = (0.1436, 0.1436, 0.1436)
_m = ob_icosphere_001.modifiers.new('Mirror', 'MIRROR')
_m.mirror_object = ob_cube_004
ob_cube_005.location = (0.5939, 0.1169, 2.708)
ob_cube_005.rotation_euler = (1.024e-08, -0.3786, -5.345e-08)
ob_cube_005.scale = (0.0807, 0.1075, 0.2331)
_m = ob_cube_005.modifiers.new('Mirror', 'MIRROR')
_m.mirror_object = ob_cube_004
ob_cube_006.location = (0.7511, 0.05222, 2.235)
ob_cube_006.rotation_euler = (-0.2823, -0.2096, 0.0169)
ob_cube_006.scale = (0.0807, 0.07704, 0.2331)
_m = ob_cube_006.modifiers.new('Mirror', 'MIRROR')
_m.mirror_object = ob_cube_004
ob_cube_007.location = (0.7882, -0.04455, 1.899)
ob_cube_007.rotation_euler = (-0.2823, -0.2096, 0.0169)
ob_cube_007.scale = (0.0807, 0.2331, 0.2331)
_m = ob_cube_007.modifiers.new('Mirror', 'MIRROR')
_m.mirror_object = ob_cube_004
ob_cube_008.location = (0.7142, -0.1418, 1.896)
ob_cube_008.rotation_euler = (-0.6315, 0.481, -0.3554)
ob_cube_008.scale = (0.0807, 0.03755, 0.2331)
_m = ob_cube_008.modifiers.new('Mirror', 'MIRROR')
_m.mirror_object = ob_cube_004
ob_cylinder.location = (-0.002979, 0.03511, 3.276)
ob_cylinder.rotation_euler = (0.1928, 4.254e-17, 4.113e-18)
ob_cylinder.scale = (0.1212, 0.1212, 0.1212)
ob_cube_009.location = (-0.002979, -3.129e-07, 3.557)
ob_cube_009.scale = (0.1282, 0.1282, 0.1282)
_m = ob_cube_009.modifiers.new('Mirror', 'MIRROR')
_m.mirror_object = ob_cube_004
ob_light.location = (-2.689, -4.642, 6.786)
ob_light.rotation_euler = (0.6503, 0.05522, 1.866)
ob_light.lock_rotations_4d = False
ob_light.empty_display_type = 'ARROWS'
ob_light.color = (0.0, 0.0, 0.0, 0.0)
ob_light.lineart.crease_threshold = 0.0
ob_camera.location = (6.823, -7.05, 6.574)
ob_camera.rotation_euler = (1.13, -1.437e-07, 0.7521)
ob_camera.lock_rotations_4d = False
ob_camera.empty_display_type = 'ARROWS'
ob_camera.color = (0.0, 0.0, 0.0, 0.0)
ob_camera.display_type = 'WIRE'
ob_camera.lineart.crease_threshold = 0.0
ob_reference_female_front.location = (0.0, 0.0, 0.0)
ob_reference_female_front.rotation_euler = (1.571, -0.0, 0.0)
ob_reference_female_front.empty_display_type = 'IMAGE'
ob_reference_female_front.empty_display_size = 5.0
ob_reference_male_front.location = (1.15, 3.0, 1.793)
ob_reference_male_front.rotation_euler = (1.571, -0.0, 0.0)
ob_reference_male_front.empty_display_type = 'IMAGE'
ob_reference_male_front.empty_display_size = 5.0
ob_reference_male_front.use_empty_image_alpha = True
ob_reference_male_front.color = (1.0, 1.0, 1.0, 0.2205)
ob_reference_male_side.location = (-2.85, -1.225, 1.793)
ob_reference_male_side.rotation_euler = (1.571, -0.0, 1.571)
ob_reference_male_side.empty_display_type = 'IMAGE'
ob_reference_male_side.empty_display_size = 5.0
ob_reference_male_side.use_empty_image_alpha = True
ob_reference_male_side.color = (1.0, 1.0, 1.0, 0.09449)

# ---- collection membership
col_block_man.objects.link(ob_cube)
col_block_man.objects.link(ob_cube_001)
col_block_man.objects.link(ob_icosphere)
col_block_man.objects.link(ob_cube_002)
col_block_man.objects.link(ob_cube_003)
col_block_man.objects.link(ob_cube_004)
col_block_man.objects.link(ob_icosphere_001)
col_block_man.objects.link(ob_cube_005)
col_block_man.objects.link(ob_cube_006)
col_block_man.objects.link(ob_cube_007)
col_block_man.objects.link(ob_cube_008)
col_block_man.objects.link(ob_cylinder)
col_block_man.objects.link(ob_cube_009)
col_rendering.objects.link(ob_light)
col_rendering.objects.link(ob_camera)
col_references.objects.link(ob_reference_female_front)
col_reference_male.objects.link(ob_reference_male_front)
col_reference_male.objects.link(ob_reference_male_side)

# ---- scene / render settings (as saved in the file)
scene.camera = ob_camera
scene.frame_start = 1; scene.frame_end = 250; scene.frame_set(1)
scene.render.engine = 'BLENDER_EEVEE_NEXT'
scene.cycles.sampling_pattern = 'TABULATED_SOBOL'
scene.cycles.use_light_tree = False
scene.view_settings.view_transform = 'Filmic'
bpy.context.view_layer.update()
